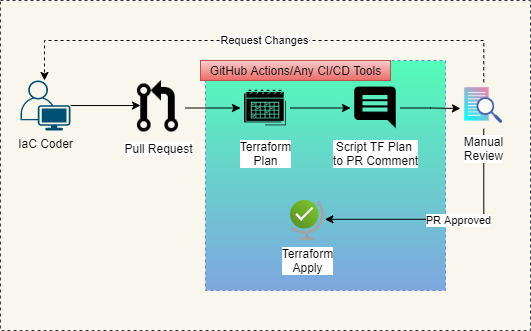

The diagram above was exported from draw.io. Its source (the exported page's mxGraphModel, read from the mxfile embedded in the PNG):
<mxGraphModel dx="1038" dy="567" grid="1" gridSize="10" guides="1" tooltips="1" connect="1" arrows="1" fold="1" page="1" pageScale="1" pageWidth="850" pageHeight="1100" math="0" shadow="0">
  <root>
    <mxCell id="jeh_yU4F2SdaUE4buMjC-0" />
    <mxCell id="jeh_yU4F2SdaUE4buMjC-1" parent="jeh_yU4F2SdaUE4buMjC-0" />
    <mxCell id="jeh_yU4F2SdaUE4buMjC-2" value="" style="rounded=0;whiteSpace=wrap;html=1;dashed=1;fillColor=#f9f7ed;strokeColor=#36393d;" vertex="1" parent="jeh_yU4F2SdaUE4buMjC-1">
      <mxGeometry x="100" y="90" width="530" height="330" as="geometry" />
    </mxCell>
    <mxCell id="jeh_yU4F2SdaUE4buMjC-26" value="" style="rounded=0;whiteSpace=wrap;html=1;dashed=1;strokeColor=#6c8ebf;gradientColor=#7ea6e0;fillColor=#53FCB8;" vertex="1" parent="jeh_yU4F2SdaUE4buMjC-1">
      <mxGeometry x="305" y="150" width="240" height="230" as="geometry" />
    </mxCell>
    <mxCell id="jeh_yU4F2SdaUE4buMjC-12" style="edgeStyle=orthogonalEdgeStyle;rounded=0;orthogonalLoop=1;jettySize=auto;html=1;entryX=0;entryY=0.5;entryDx=0;entryDy=0;startArrow=none;startFill=0;endArrow=classic;endFill=1;" edge="1" parent="jeh_yU4F2SdaUE4buMjC-1" source="jeh_yU4F2SdaUE4buMjC-7" target="jeh_yU4F2SdaUE4buMjC-11">
      <mxGeometry relative="1" as="geometry" />
    </mxCell>
    <mxCell id="jeh_yU4F2SdaUE4buMjC-7" value="Pull Request" style="shape=image;html=1;verticalAlign=top;verticalLabelPosition=bottom;labelBackgroundColor=#ffffff;imageAspect=0;aspect=fixed;image=https://cdn0.iconfinder.com/data/icons/octicons/1024/git-pull-request-128.png;dashed=1;gradientColor=#FCFCFC;" vertex="1" parent="jeh_yU4F2SdaUE4buMjC-1">
      <mxGeometry x="230" y="170" width="55" height="55" as="geometry" />
    </mxCell>
    <mxCell id="jeh_yU4F2SdaUE4buMjC-10" style="edgeStyle=orthogonalEdgeStyle;rounded=0;orthogonalLoop=1;jettySize=auto;html=1;entryX=0.182;entryY=0.455;entryDx=0;entryDy=0;entryPerimeter=0;startArrow=none;startFill=0;endArrow=classic;endFill=1;" edge="1" parent="jeh_yU4F2SdaUE4buMjC-1" source="jeh_yU4F2SdaUE4buMjC-8" target="jeh_yU4F2SdaUE4buMjC-7">
      <mxGeometry relative="1" as="geometry" />
    </mxCell>
    <mxCell id="jeh_yU4F2SdaUE4buMjC-8" value="IaC Coder" style="points=[[0.35,0,0],[0.98,0.51,0],[1,0.71,0],[0.67,1,0],[0,0.795,0],[0,0.65,0]];verticalLabelPosition=bottom;html=1;verticalAlign=top;aspect=fixed;align=center;pointerEvents=1;shape=mxgraph.cisco19.user;fillColor=#005073;strokeColor=none;dashed=1;" vertex="1" parent="jeh_yU4F2SdaUE4buMjC-1">
      <mxGeometry x="120" y="170" width="50" height="50" as="geometry" />
    </mxCell>
    <mxCell id="jeh_yU4F2SdaUE4buMjC-14" style="edgeStyle=orthogonalEdgeStyle;rounded=0;orthogonalLoop=1;jettySize=auto;html=1;startArrow=none;startFill=0;endArrow=classic;endFill=1;" edge="1" parent="jeh_yU4F2SdaUE4buMjC-1" source="jeh_yU4F2SdaUE4buMjC-11" target="jeh_yU4F2SdaUE4buMjC-13">
      <mxGeometry relative="1" as="geometry" />
    </mxCell>
    <mxCell id="jeh_yU4F2SdaUE4buMjC-11" value="Terraform&lt;br&gt;Plan" style="shape=image;html=1;verticalAlign=top;verticalLabelPosition=bottom;labelBackgroundColor=#ffffff;imageAspect=0;aspect=fixed;image=https://cdn0.iconfinder.com/data/icons/maternity-and-pregnancy-2/512/129_calendar_Business_date_event_planning_schedule_timetable-128.png;dashed=1;gradientColor=#FCFCFC;" vertex="1" parent="jeh_yU4F2SdaUE4buMjC-1">
      <mxGeometry x="340" y="172.5" width="50" height="50" as="geometry" />
    </mxCell>
    <mxCell id="jeh_yU4F2SdaUE4buMjC-17" style="edgeStyle=orthogonalEdgeStyle;rounded=0;orthogonalLoop=1;jettySize=auto;html=1;startArrow=none;startFill=0;endArrow=classic;endFill=1;" edge="1" parent="jeh_yU4F2SdaUE4buMjC-1" source="jeh_yU4F2SdaUE4buMjC-13">
      <mxGeometry relative="1" as="geometry">
        <mxPoint x="560" y="198" as="targetPoint" />
      </mxGeometry>
    </mxCell>
    <mxCell id="jeh_yU4F2SdaUE4buMjC-13" value="Script TF Plan &lt;br&gt;to PR Comment" style="shape=image;html=1;verticalAlign=top;verticalLabelPosition=bottom;labelBackgroundColor=#ffffff;imageAspect=0;aspect=fixed;image=https://cdn0.iconfinder.com/data/icons/google-material-design-3-0/48/ic_comment_48px-128.png;dashed=1;gradientColor=#FCFCFC;" vertex="1" parent="jeh_yU4F2SdaUE4buMjC-1">
      <mxGeometry x="450" y="172.5" width="50" height="50" as="geometry" />
    </mxCell>
    <mxCell id="jeh_yU4F2SdaUE4buMjC-19" value="Request Changes" style="edgeStyle=orthogonalEdgeStyle;rounded=0;orthogonalLoop=1;jettySize=auto;html=1;startArrow=none;startFill=0;endArrow=classic;endFill=1;exitX=0.5;exitY=0;exitDx=0;exitDy=0;dashed=1;" edge="1" parent="jeh_yU4F2SdaUE4buMjC-1" source="jeh_yU4F2SdaUE4buMjC-16">
      <mxGeometry relative="1" as="geometry">
        <mxPoint x="144" y="170" as="targetPoint" />
        <Array as="points">
          <mxPoint x="583" y="130" />
          <mxPoint x="144" y="130" />
        </Array>
      </mxGeometry>
    </mxCell>
    <mxCell id="jeh_yU4F2SdaUE4buMjC-24" style="edgeStyle=orthogonalEdgeStyle;rounded=0;orthogonalLoop=1;jettySize=auto;html=1;startArrow=none;startFill=0;endArrow=classic;endFill=1;exitX=0.5;exitY=1;exitDx=0;exitDy=0;entryX=1.014;entryY=0.47;entryDx=0;entryDy=0;entryPerimeter=0;" edge="1" parent="jeh_yU4F2SdaUE4buMjC-1" source="jeh_yU4F2SdaUE4buMjC-16" target="jeh_yU4F2SdaUE4buMjC-23">
      <mxGeometry relative="1" as="geometry" />
    </mxCell>
    <mxCell id="jeh_yU4F2SdaUE4buMjC-25" value="PR Approved" style="edgeLabel;html=1;align=center;verticalAlign=middle;resizable=0;points=[];" vertex="1" connectable="0" parent="jeh_yU4F2SdaUE4buMjC-24">
      <mxGeometry x="-0.0663" y="1" relative="1" as="geometry">
        <mxPoint as="offset" />
      </mxGeometry>
    </mxCell>
    <mxCell id="jeh_yU4F2SdaUE4buMjC-16" value="Manual&lt;br&gt;Review" style="shape=image;html=1;verticalAlign=top;verticalLabelPosition=bottom;labelBackgroundColor=#ffffff;imageAspect=0;aspect=fixed;image=https://cdn4.iconfinder.com/data/icons/digital-marketing-gradient-rave-and-glow/512/Data_Analysis-128.png;dashed=1;gradientColor=#FCFCFC;" vertex="1" parent="jeh_yU4F2SdaUE4buMjC-1">
      <mxGeometry x="560" y="171.75" width="46.5" height="46.5" as="geometry" />
    </mxCell>
    <mxCell id="jeh_yU4F2SdaUE4buMjC-23" value="Terraform&lt;br&gt;Apply" style="aspect=fixed;html=1;points=[];align=center;image;fontSize=12;image=img/lib/azure2/general/Globe_Success.svg;dashed=1;gradientColor=#FCFCFC;" vertex="1" parent="jeh_yU4F2SdaUE4buMjC-1">
      <mxGeometry x="390" y="290" width="33.94" height="40" as="geometry" />
    </mxCell>
    <mxCell id="jeh_yU4F2SdaUE4buMjC-27" value="GitHub Actions/Any CI/CD Tools" style="text;html=1;align=center;verticalAlign=middle;resizable=0;points=[];autosize=1;strokeColor=#b85450;gradientColor=#ea6b66;fillColor=#f8cecc;" vertex="1" parent="jeh_yU4F2SdaUE4buMjC-1">
      <mxGeometry x="300" y="150" width="190" height="20" as="geometry" />
    </mxCell>
  </root>
</mxGraphModel>